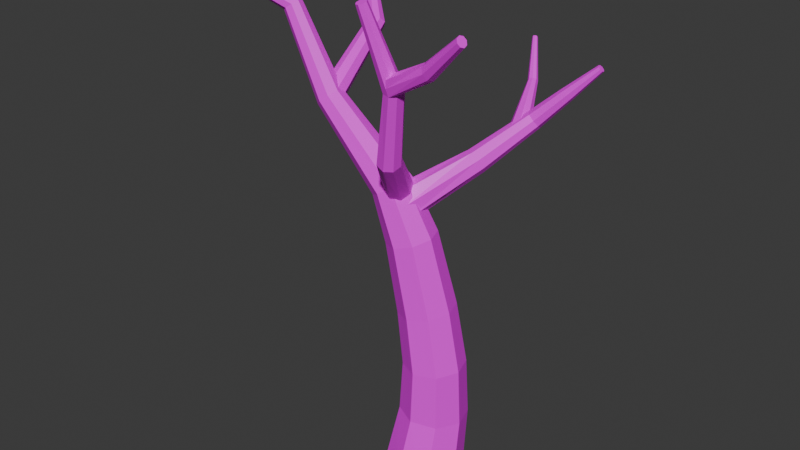 # Source: arvoreshrine.blend  (saved by Blender 4.3.34; exported with 4.5.12 LTS)
import bpy
from mathutils import Matrix  # noqa: F401  (used for matrix-valued properties, if any)

bpy.ops.wm.read_factory_settings(use_empty=True)
scene = bpy.context.scene
scene.name = 'Scene'

# ---- collections
col_collection = bpy.data.collections.new('Collection'); scene.collection.children.link(col_collection)

# ---- images (referenced by path relative to the original .blend; pixels are not part of the script)
import os
ASSET_DIR = os.environ.get("B2B_ASSET_DIR", "")  # directory of the original .blend (textures are referenced by path, not embedded)
HERE = os.path.dirname(os.path.abspath(__file__))  # packed textures are extracted next to this script under _unpacked/

def load_image(name, relpath, width, height, colorspace="sRGB"):
    """Load a texture the original file referenced (path relative to the .blend, or extracted next to this script)."""
    p = next((c for c in (os.path.join(HERE, relpath), os.path.join(ASSET_DIR, relpath)) if relpath and os.path.exists(c)), "")
    if p:
        img = bpy.data.images.load(p, check_existing=True)
        img.name = name
    else:  # same state as the original file: an image datablock whose file is absent (Cycles renders it pink)
        img = bpy.data.images.new(name, width, height)
        img.source = "FILE"
        img.filepath = "//" + (relpath or name)
    img.colorspace_settings.name = colorspace
    return img
img_madeira_arvores_png = load_image('Madeira_Arvores.png', 'Madeira_Arvores.png', 1024, 1024, 'sRGB')
img_tronco1_png = load_image('tronco1.png', 'tronco1.png', 1024, 1024, 'sRGB')

# ---- materials (node trees are filled in below, after node groups)
mat_tronco = bpy.data.materials.new('tronco')
mat_madeira = bpy.data.materials.new('madeira')

# ---- material node trees
mat_tronco.use_nodes = True; mat_tronco.node_tree.nodes.clear()
_N = mat_tronco.node_tree.nodes; _L = mat_tronco.node_tree.links
n0 = _N.new('ShaderNodeBsdfPrincipled'); n0.name = 'Principled BSDF'; n0.location = (10, 300)
n1 = _N.new('ShaderNodeOutputMaterial'); n1.name = 'Material Output'; n1.location = (300, 300)
n2 = _N.new('ShaderNodeTexImage'); n2.name = 'Image Texture'; n2.location = (-368, 307)
n2.image = img_madeira_arvores_png
_L.new(n0.outputs[0], n1.inputs[0])
_L.new(n2.outputs[0], n0.inputs[0])
n1.is_active_output = True
mat_madeira.use_nodes = True; mat_madeira.node_tree.nodes.clear()
_N = mat_madeira.node_tree.nodes; _L = mat_madeira.node_tree.links
n0 = _N.new('ShaderNodeBsdfPrincipled'); n0.name = 'Principled BSDF'; n0.location = (10, 300)
n1 = _N.new('ShaderNodeOutputMaterial'); n1.name = 'Material Output'; n1.location = (300, 300)
n2 = _N.new('ShaderNodeTexImage'); n2.name = 'Image Texture'; n2.location = (-362, 297)
n2.image = img_tronco1_png
_L.new(n0.outputs[0], n1.inputs[0])
_L.new(n2.outputs[0], n0.inputs[0])
n1.is_active_output = True

# ---- world
world_world = bpy.data.worlds.new('World'); scene.world = world_world
world_world.use_nodes = True; world_world.node_tree.nodes.clear()
_N = world_world.node_tree.nodes; _L = world_world.node_tree.links
n0 = _N.new('ShaderNodeOutputWorld'); n0.name = 'World Output'; n0.location = (300, 300)
n1 = _N.new('ShaderNodeBackground'); n1.name = 'Background'; n1.location = (10, 300)
n1.inputs[0].default_value = (0.05088, 0.05088, 0.05088, 1.0)
_L.new(n1.outputs[0], n0.inputs[0])
n0.is_active_output = True
world_world.color = (0.05088, 0.05088, 0.05088)
world_world.sun_shadow_jitter_overblur = 0.0

# ---- meshes
me_cube_003 = bpy.data.meshes.new('Cube.003')
me_cube_003.from_pydata([(-0.2776, 0.09311, 5.407), (-0.387, -0.04986, 5.49), (-0.4349, -0.2353, 5.44), (-0.3933, -0.3545, 5.288), (-0.2864, -0.3378, 5.122), (-0.177, -0.1948, 5.04), (-0.1291, -0.009369, 5.09), (-0.1708, 0.1099, 5.242), (0.1916, -0.7855, 6.23), (0.07188, -0.8659, 6.231), (0.03355, -0.9925, 6.173), (0.09907, -1.091, 6.091), (0.2301, -1.104, 6.032), (0.3498, -1.023, 6.031), (0.3882, -0.8969, 6.089), (0.3226, -0.7983, 6.171), (0.4953, -1.057, 7.355), (0.3946, -1.118, 7.343), (0.3672, -1.229, 7.315), (0.429, -1.326, 7.287), (0.5439, -1.352, 7.276), (0.6445, -1.291, 7.288), (0.672, -1.179, 7.315), (0.6102, -1.082, 7.343), (0.2868, -1.496, 8.572), (0.2335, -1.525, 8.554), (0.2191, -1.584, 8.534), (0.252, -1.637, 8.524), (0.313, -1.654, 8.529), (0.3663, -1.625, 8.548), (0.3807, -1.566, 8.568), (0.3478, -1.513, 8.578), (-0.5603, 0.00645, -0.02446), (-0.3993, -0.4906, -0.02446), (0.06893, -0.7298, -0.02446), (0.5701, -0.571, -0.02446), (0.8106, -0.1073, -0.02446), (0.6496, 0.3898, -0.02446), (0.1814, 0.6289, -0.02446), (-0.3198, 0.4702, -0.02446), (-0.329, 0.1737, 1.346), (-0.1925, -0.2368, 1.359), (0.194, -0.4312, 1.349), (0.6041, -0.2957, 1.323), (0.7976, 0.09037, 1.295), (0.6611, 0.5008, 1.282), (0.2747, 0.6953, 1.291), (-0.1355, 0.5598, 1.318), (-0.3421, 0.0939, 3.181), (-0.2269, -0.25, 3.178), (0.09402, -0.4134, 3.221), (0.4326, -0.3006, 3.286), (0.5906, 0.02231, 3.334), (0.4754, 0.3662, 3.337), (0.1545, 0.5296, 3.294), (-0.1841, 0.4168, 3.23), (-0.5026, -0.0227, 4.385), (-0.4011, -0.3234, 4.379), (-0.1238, -0.4679, 4.434), (0.1668, -0.3715, 4.518), (0.3005, -0.09073, 4.581), (0.1991, 0.21, 4.587), (-0.0782, 0.3544, 4.532), (-0.3688, 0.2581, 4.449), (-0.6886, -0.1195, 5.132), (-0.6199, -0.3633, 5.157), (-0.4239, -0.4845, 5.265), (-0.2154, -0.4123, 5.392), (-0.1166, -0.1889, 5.464), (-0.1854, 0.05488, 5.438), (-0.3814, 0.1762, 5.33), (-0.5898, 0.1039, 5.203), (-1.822, -0.1082, 6.261), (-1.788, -0.2744, 6.297), (-1.674, -0.3573, 6.398), (-1.546, -0.3083, 6.504), (-1.479, -0.1562, 6.554), (-1.513, 0.009978, 6.518), (-1.627, 0.09285, 6.417), (-1.755, 0.04388, 6.311), (-2.593, -0.0343, 7.601), (-2.557, -0.1511, 7.609), (-2.463, -0.2089, 7.663), (-2.367, -0.1739, 7.731), (-2.324, -0.06654, 7.772), (-2.361, 0.05022, 7.764), (-2.455, 0.108, 7.71), (-2.551, 0.07302, 7.643), (-3.428, -0.5405, 8.159), (-3.397, -0.5974, 8.139), (-3.359, -0.6441, 8.17), (-3.337, -0.6532, 8.233), (-3.343, -0.6195, 8.292), (-3.374, -0.5626, 8.311), (-3.412, -0.5159, 8.28), (-3.434, -0.5068, 8.217), (-1.778, -0.2265, 6.523), (-1.636, -0.239, 6.571), (-1.503, -0.1889, 6.523), (-1.456, -0.1056, 6.407), (-1.524, -0.03791, 6.291), (-1.665, -0.02548, 6.243), (-1.798, -0.07558, 6.291), (-1.845, -0.1589, 6.407), (-1.914, 1.035, 7.318), (-1.81, 1.044, 7.369), (-1.715, 1.108, 7.35), (-1.684, 1.189, 7.273), (-1.736, 1.24, 7.183), (-1.839, 1.231, 7.132), (-1.935, 1.168, 7.15), (-1.965, 1.087, 7.227), (-2.646, 1.851, 8.122), (-2.618, 1.859, 8.142), (-2.593, 1.884, 8.142), (-2.587, 1.913, 8.123), (-2.603, 1.928, 8.095), (-2.631, 1.921, 8.075), (-2.655, 1.896, 8.074), (-2.662, 1.867, 8.094), (0.5302, -1.206, 7.521), (0.4942, -1.31, 7.555), (0.5292, -1.392, 7.521), (0.5222, -1.38, 7.394), (0.5417, -1.35, 7.267), (0.6421, -1.293, 7.298), (0.642, -1.214, 7.34), (0.5915, -1.166, 7.432), (1.849, -1.509, 8.404), (1.83, -1.565, 8.422), (1.835, -1.623, 8.4), (1.863, -1.649, 8.35), (1.896, -1.627, 8.302), (1.916, -1.571, 8.283), (1.91, -1.513, 8.306), (1.883, -1.487, 8.356), (-0.2496, 0.134, 2.253), (-0.07488, 0.4863, 2.262), (-0.1245, -0.2408, 2.257), (0.227, -0.4186, 2.273), (0.5991, -0.2952, 2.291), (0.7737, 0.05707, 2.3), (0.6487, 0.4319, 2.296), (0.2972, 0.6097, 2.279), (1.873, 1.729, 7.168), (1.85, 1.767, 7.181), (1.851, 1.812, 7.168), (1.876, 1.836, 7.138), (1.909, 1.827, 7.108), (1.932, 1.789, 7.095), (1.931, 1.744, 7.108), (1.906, 1.72, 7.138), (0.9412, 1.424, 6.295), (0.8628, 1.512, 6.306), (0.844, 1.615, 6.251), (0.8957, 1.673, 6.161), (0.9876, 1.651, 6.09), (1.066, 1.563, 6.078), (1.085, 1.46, 6.134), (1.033, 1.402, 6.223), (0.4526, 0.6708, 5.791), (0.322, 0.7593, 5.778), (0.2678, 0.8643, 5.672), (0.3218, 0.9242, 5.536), (0.4524, 0.9041, 5.449), (0.583, 0.8156, 5.462), (0.6371, 0.7106, 5.567), (0.5831, 0.6507, 5.703), (-0.184, -0.2463, 5.274), (-0.3332, -0.07105, 5.314), (-0.422, 0.1025, 5.185), (-0.3983, 0.1728, 4.964), (-0.276, 0.09851, 4.779), (-0.1268, -0.07672, 4.74), (-0.03801, -0.2503, 4.868), (-0.06169, -0.3205, 5.09), (0.7596, 1.237, 6.148), (0.8709, 1.276, 6.188), (0.9544, 1.36, 6.149), (0.9612, 1.439, 6.054), (0.8873, 1.468, 5.958), (0.776, 1.43, 5.917), (0.6924, 1.346, 5.956), (0.6856, 1.266, 6.052), (0.2544, 2.481, 7.125), (0.2846, 2.488, 7.135), (0.3084, 2.508, 7.125), (0.3119, 2.529, 7.1), (0.293, 2.538, 7.074), (0.2628, 2.531, 7.064), (0.239, 2.511, 7.074), (0.2355, 2.49, 7.1), (1.406, 1.571, 6.737), (1.473, 1.554, 6.682), (1.351, 1.638, 6.749), (1.341, 1.717, 6.713), (1.382, 1.761, 6.648), (1.45, 1.745, 6.593), (1.504, 1.677, 6.581), (1.514, 1.598, 6.618), (1.204, -1.276, 7.868), (1.258, -1.241, 7.791), (1.173, -1.367, 7.898), (1.182, -1.46, 7.862), (1.226, -1.501, 7.782), (1.279, -1.466, 7.704), (1.311, -1.376, 7.675), (1.302, -1.282, 7.711), (0.4958, 2.059, 6.597), (0.4607, 2.076, 6.551), (0.5518, 2.073, 6.617), (0.5961, 2.11, 6.597), (0.6026, 2.149, 6.551), (0.5675, 2.166, 6.504), (0.5114, 2.152, 6.485), (0.4672, 2.115, 6.504)], [], [(0, 8, 15, 7), (1, 9, 8, 0), (2, 10, 9, 1), (3, 11, 10, 2), (4, 12, 11, 3), (5, 13, 12, 4), (6, 14, 13, 5), (7, 15, 14, 6), (8, 16, 23, 15), (9, 17, 16, 8), (10, 18, 17, 9), (11, 19, 18, 10), (12, 20, 19, 11), (13, 21, 20, 12), (14, 22, 21, 13), (15, 23, 22, 14), (16, 24, 31, 23), (17, 25, 24, 16), (18, 26, 25, 17), (19, 27, 26, 18), (20, 28, 27, 19), (21, 29, 28, 20), (22, 30, 29, 21), (23, 31, 30, 22), (32, 40, 47, 39), (33, 41, 40, 32), (34, 42, 41, 33), (35, 43, 42, 34), (36, 44, 43, 35), (37, 45, 44, 36), (38, 46, 45, 37), (39, 47, 46, 38), (136, 48, 55, 137), (138, 49, 48, 136), (139, 50, 49, 138), (140, 51, 50, 139), (141, 52, 51, 140), (142, 53, 52, 141), (143, 54, 53, 142), (137, 55, 54, 143), (48, 56, 63, 55), (49, 57, 56, 48), (50, 58, 57, 49), (51, 59, 58, 50), (52, 60, 59, 51), (53, 61, 60, 52), (54, 62, 61, 53), (55, 63, 62, 54), (56, 64, 71, 63), (57, 65, 64, 56), (58, 66, 65, 57), (59, 67, 66, 58), (60, 68, 67, 59), (61, 69, 68, 60), (62, 70, 69, 61), (63, 71, 70, 62), (64, 72, 79, 71), (65, 73, 72, 64), (66, 74, 73, 65), (67, 75, 74, 66), (68, 76, 75, 67), (69, 77, 76, 68), (70, 78, 77, 69), (71, 79, 78, 70), (72, 80, 87, 79), (73, 81, 80, 72), (74, 82, 81, 73), (75, 83, 82, 74), (76, 84, 83, 75), (77, 85, 84, 76), (78, 86, 85, 77), (79, 87, 86, 78), (80, 88, 95, 87), (81, 89, 88, 80), (82, 90, 89, 81), (83, 91, 90, 82), (84, 92, 91, 83), (85, 93, 92, 84), (86, 94, 93, 85), (87, 95, 94, 86), (96, 104, 111, 103), (97, 105, 104, 96), (98, 106, 105, 97), (99, 107, 106, 98), (100, 108, 107, 99), (101, 109, 108, 100), (102, 110, 109, 101), (103, 111, 110, 102), (104, 112, 119, 111), (105, 113, 112, 104), (106, 114, 113, 105), (107, 115, 114, 106), (108, 116, 115, 107), (109, 117, 116, 108), (110, 118, 117, 109), (111, 119, 118, 110), (200, 128, 135, 201), (202, 129, 128, 200), (203, 130, 129, 202), (204, 131, 130, 203), (205, 132, 131, 204), (206, 133, 132, 205), (207, 134, 133, 206), (201, 135, 134, 207), (47, 137, 143, 46), (46, 143, 142, 45), (45, 142, 141, 44), (44, 141, 140, 43), (43, 140, 139, 42), (42, 139, 138, 41), (41, 138, 136, 40), (40, 136, 137, 47), (192, 152, 159, 193), (194, 153, 152, 192), (195, 154, 153, 194), (196, 155, 154, 195), (197, 156, 155, 196), (198, 157, 156, 197), (199, 158, 157, 198), (193, 159, 158, 199), (152, 160, 167, 159), (153, 161, 160, 152), (154, 162, 161, 153), (155, 163, 162, 154), (156, 164, 163, 155), (157, 165, 164, 156), (158, 166, 165, 157), (159, 167, 166, 158), (160, 168, 175, 167), (161, 169, 168, 160), (162, 170, 169, 161), (163, 171, 170, 162), (164, 172, 171, 163), (165, 173, 172, 164), (166, 174, 173, 165), (167, 175, 174, 166), (208, 184, 191, 209), (210, 185, 184, 208), (211, 186, 185, 210), (212, 187, 186, 211), (213, 188, 187, 212), (214, 189, 188, 213), (215, 190, 189, 214), (209, 191, 190, 215), (151, 193, 199, 150), (150, 199, 198, 149), (149, 198, 197, 148), (148, 197, 196, 147), (147, 196, 195, 146), (146, 195, 194, 145), (145, 194, 192, 144), (144, 192, 193, 151), (127, 201, 207, 126), (126, 207, 206, 125), (125, 206, 205, 124), (124, 205, 204, 123), (123, 204, 203, 122), (122, 203, 202, 121), (121, 202, 200, 120), (120, 200, 201, 127), (183, 209, 215, 182), (182, 215, 214, 181), (181, 214, 213, 180), (180, 213, 212, 179), (179, 212, 211, 178), (178, 211, 210, 177), (177, 210, 208, 176), (176, 208, 209, 183), (144, 151, 150, 149, 148, 147, 146, 145), (191, 184, 185, 186, 187, 188, 189, 190), (119, 112, 113, 114, 115, 116, 117, 118), (95, 88, 89, 90, 91, 92, 93, 94), (31, 24, 25, 26, 27, 28, 29, 30), (135, 128, 129, 130, 131, 132, 133, 134)])
me_cube_003.polygons.foreach_set('material_index', [0, 0, 0, 0, 0, 0, 0, 0, 0, 0, 0, 0, 0, 0, 0, 0, 0, 0, 0, 0, 0, 0, 0, 0, 0, 0, 0, 0, 0, 0, 0, 0, 0, 0, 0, 0, 0, 0, 0, 0, 0, 0, 0, 0, 0, 0, 0, 0, 0, 0, 0, 0, 0, 0, 0, 0, 0, 0, 0, 0, 0, 0, 0, 0, 0, 0, 0, 0, 0, 0, 0, 0, 0, 0, 0, 0, 0, 0, 0, 0, 0, 0, 0, 0, 0, 0, 0, 0, 0, 0, 0, 0, 0, 0, 0, 0, 0, 0, 0, 0, 0, 0, 0, 0, 0, 0, 0, 0, 0, 0, 0, 0, 0, 0, 0, 0, 0, 0, 0, 0, 0, 0, 0, 0, 0, 0, 0, 0, 0, 0, 0, 0, 0, 0, 0, 0, 0, 0, 0, 0, 0, 0, 0, 0, 0, 0, 0, 0, 0, 0, 0, 0, 0, 0, 0, 0, 0, 0, 0, 0, 0, 0, 0, 0, 0, 0, 0, 0, 1, 1, 1, 1, 1, 1])
_uv = me_cube_003.uv_layers.new(name='UVMap')
_uv.uv.foreach_set('vector', [0.999, 0.2623, 0.8021, 0.2623, 0.8023, 0.1433, 0.999, 0.1434, 0.9991, 0.372, 0.8019, 0.3722, 0.8021, 0.2623, 0.999, 0.2623, 0.9991, 0.5083, 0.8016, 0.5086, 0.8019, 0.3722, 0.9991, 0.372, 0.9992, 0.6166, 0.8014, 0.6169, 0.8016, 0.5086, 0.9991, 0.5083, 0.9992, 0.7438, 0.8012, 0.7438, 0.8014, 0.6169, 0.9992, 0.6166, 0.9993, 0.868, 0.8009, 0.8679, 0.8012, 0.7438, 0.9992, 0.7438, 0.9993, 0.997, 0.8007, 0.997, 0.8009, 0.8679, 0.9993, 0.868, 0.999, 0.1434, 0.8023, 0.1433, 0.8026, 0.01768, 0.9989, 0.01768, 0.8021, 0.2623, 0.6193, 0.2624, 0.6194, 0.1433, 0.8023, 0.1433, 0.8019, 0.3722, 0.6192, 0.3724, 0.6193, 0.2624, 0.8021, 0.2623, 0.8016, 0.5086, 0.6191, 0.5088, 0.6192, 0.3724, 0.8019, 0.3722, 0.8014, 0.6169, 0.619, 0.6171, 0.6191, 0.5088, 0.8016, 0.5086, 0.8012, 0.7438, 0.6189, 0.744, 0.619, 0.6171, 0.8014, 0.6169, 0.8009, 0.8679, 0.6188, 0.8681, 0.6189, 0.744, 0.8012, 0.7438, 0.8007, 0.997, 0.6187, 0.997, 0.6188, 0.8681, 0.8009, 0.8679, 0.8023, 0.1433, 0.6194, 0.1433, 0.6195, 0.01768, 0.8026, 0.01768, 0.6193, 0.2624, 0.4323, 0.2624, 0.4324, 0.1433, 0.6194, 0.1433, 0.6192, 0.3724, 0.4322, 0.3724, 0.4323, 0.2624, 0.6193, 0.2624, 0.6191, 0.5088, 0.4321, 0.5088, 0.4322, 0.3724, 0.6192, 0.3724, 0.619, 0.6171, 0.4321, 0.6172, 0.4321, 0.5088, 0.6191, 0.5088, 0.6189, 0.744, 0.432, 0.7441, 0.4321, 0.6172, 0.619, 0.6171, 0.6188, 0.8681, 0.4319, 0.8681, 0.432, 0.7441, 0.6189, 0.744, 0.6187, 0.997, 0.4318, 0.997, 0.4319, 0.8681, 0.6188, 0.8681, 0.6194, 0.1433, 0.4324, 0.1433, 0.4325, 0.01768, 0.6195, 0.01768, 1.001, 0.8719, 0.7984, 0.872, 0.7977, 0.7512, 1.0, 0.7511, 1.001, 0.9929, 0.799, 0.9929, 0.7984, 0.872, 1.001, 0.8719, 0.9985, 0.1368, 0.7945, 0.1369, 0.7938, 0.01527, 0.9982, 0.01527, 0.9989, 0.2575, 0.7951, 0.2576, 0.7945, 0.1369, 0.9985, 0.1368, 0.9993, 0.3789, 0.7957, 0.379, 0.7951, 0.2576, 0.9989, 0.2575, 0.9996, 0.5021, 0.7964, 0.5023, 0.7957, 0.379, 0.9993, 0.3789, 1.0, 0.6273, 0.7971, 0.6275, 0.7964, 0.5023, 0.9996, 0.5021, 1.0, 0.7511, 0.7977, 0.7512, 0.7971, 0.6275, 1.0, 0.6273, 0.6683, 0.8719, 0.5355, 0.8719, 0.5351, 0.7511, 0.6678, 0.7512, 0.6687, 0.9929, 0.5359, 0.9929, 0.5355, 0.8719, 0.6683, 0.8719, 0.6653, 0.1369, 0.5332, 0.1369, 0.5328, 0.01527, 0.6648, 0.01527, 0.6658, 0.2576, 0.5336, 0.2576, 0.5332, 0.1369, 0.6653, 0.1369, 0.6663, 0.379, 0.534, 0.3789, 0.5336, 0.2576, 0.6658, 0.2576, 0.6668, 0.5023, 0.5344, 0.5022, 0.534, 0.3789, 0.6663, 0.379, 0.6673, 0.6274, 0.5348, 0.6274, 0.5344, 0.5022, 0.6668, 0.5023, 0.6678, 0.7512, 0.5351, 0.7511, 0.5348, 0.6274, 0.6673, 0.6274, 0.5355, 0.8719, 0.3642, 0.8719, 0.3637, 0.7511, 0.5351, 0.7511, 0.5359, 0.9929, 0.3647, 0.9929, 0.3642, 0.8719, 0.5355, 0.8719, 0.5332, 0.1369, 0.3613, 0.1369, 0.3608, 0.01527, 0.5328, 0.01527, 0.5336, 0.2576, 0.3618, 0.2576, 0.3613, 0.1369, 0.5332, 0.1369, 0.534, 0.3789, 0.3623, 0.3789, 0.3618, 0.2576, 0.5336, 0.2576, 0.5344, 0.5022, 0.3628, 0.5022, 0.3623, 0.3789, 0.534, 0.3789, 0.5348, 0.6274, 0.3633, 0.6274, 0.3628, 0.5022, 0.5344, 0.5022, 0.5351, 0.7511, 0.3637, 0.7511, 0.3633, 0.6274, 0.5348, 0.6274, 0.3642, 0.8719, 0.2461, 0.8719, 0.2456, 0.7511, 0.3637, 0.7511, 0.3647, 0.9929, 0.2467, 0.9929, 0.2461, 0.8719, 0.3642, 0.8719, 0.3613, 0.1369, 0.2429, 0.1369, 0.2424, 0.01527, 0.3608, 0.01527, 0.3618, 0.2576, 0.2435, 0.2576, 0.2429, 0.1369, 0.3613, 0.1369, 0.3623, 0.3789, 0.244, 0.379, 0.2435, 0.2576, 0.3618, 0.2576, 0.3628, 0.5022, 0.2445, 0.5023, 0.244, 0.379, 0.3623, 0.3789, 0.3633, 0.6274, 0.2451, 0.6274, 0.2445, 0.5023, 0.3628, 0.5022, 0.3637, 0.7511, 0.2456, 0.7511, 0.2451, 0.6274, 0.3633, 0.6274, 0.2461, 0.8719, 0.003109, 0.8719, 0.002898, 0.7511, 0.2456, 0.7511, 0.2467, 0.9929, 0.00332, 0.9929, 0.003109, 0.8719, 0.2461, 0.8719, 0.2429, 0.1369, 0.001825, 0.1368, 0.001613, 0.01527, 0.2424, 0.01527, 0.2435, 0.2576, 0.002036, 0.2576, 0.001825, 0.1368, 0.2429, 0.1369, 0.244, 0.379, 0.002248, 0.3789, 0.002036, 0.2576, 0.2435, 0.2576, 0.2445, 0.5023, 0.002463, 0.5022, 0.002248, 0.3789, 0.244, 0.379, 0.2451, 0.6274, 0.002682, 0.6274, 0.002463, 0.5022, 0.2445, 0.5023, 0.2456, 0.7511, 0.002898, 0.7511, 0.002682, 0.6274, 0.2451, 0.6274, 0.003109, 0.8719, -0.2175, 0.8719, -0.2178, 0.7511, 0.002898, 0.7511, 0.00332, 0.9929, -0.2171, 0.9929, -0.2175, 0.8719, 0.003109, 0.8719, 0.001825, 0.1368, -0.2197, 0.1368, -0.2201, 0.01527, 0.001613, 0.01527, 0.002036, 0.2576, -0.2194, 0.2575, -0.2197, 0.1368, 0.001825, 0.1368, 0.002248, 0.3789, -0.219, 0.3789, -0.2194, 0.2575, 0.002036, 0.2576, 0.002463, 0.5022, -0.2186, 0.5021, -0.219, 0.3789, 0.002248, 0.3789, 0.002682, 0.6274, -0.2182, 0.6273, -0.2186, 0.5021, 0.002463, 0.5022, 0.002898, 0.7511, -0.2178, 0.7511, -0.2182, 0.6273, 0.002682, 0.6274, -0.2175, 0.8719, -0.3877, 0.8719, -0.3879, 0.7511, -0.2178, 0.7511, -0.2171, 0.9929, -0.3875, 0.9929, -0.3877, 0.8719, -0.2175, 0.8719, -0.2197, 0.1368, -0.3889, 0.1368, -0.3891, 0.01527, -0.2201, 0.01527, -0.2194, 0.2575, -0.3887, 0.2575, -0.3889, 0.1368, -0.2197, 0.1368, -0.219, 0.3789, -0.3885, 0.3789, -0.3887, 0.2575, -0.2194, 0.2575, -0.2186, 0.5021, -0.3883, 0.5021, -0.3885, 0.3789, -0.219, 0.3789, -0.2182, 0.6273, -0.3881, 0.6273, -0.3883, 0.5021, -0.2186, 0.5021, -0.2178, 0.7511, -0.3879, 0.7511, -0.3881, 0.6273, -0.2182, 0.6273, 0.9847, 0.6254, 0.7648, 0.6254, 0.7648, 0.5059, 0.9848, 0.5059, 0.9847, 0.7438, 0.7648, 0.7438, 0.7648, 0.6254, 0.9847, 0.6254, 0.9847, 0.8665, 0.7647, 0.8664, 0.7648, 0.7438, 0.9847, 0.7438, 0.9846, 0.9951, 0.7647, 0.9951, 0.7647, 0.8664, 0.9847, 0.8665, 0.9849, 0.1383, 0.7649, 0.1383, 0.765, 0.005851, 0.9849, 0.005851, 0.9848, 0.2666, 0.7649, 0.2666, 0.7649, 0.1383, 0.9849, 0.1383, 0.9848, 0.3888, 0.7649, 0.3888, 0.7649, 0.2666, 0.9848, 0.2666, 0.9848, 0.5059, 0.7648, 0.5059, 0.7649, 0.3888, 0.9848, 0.3888, 0.7648, 0.6254, 0.5687, 0.6255, 0.5687, 0.506, 0.7648, 0.5059, 0.7648, 0.7438, 0.5687, 0.7439, 0.5687, 0.6255, 0.7648, 0.6254, 0.7647, 0.8664, 0.5687, 0.8665, 0.5687, 0.7439, 0.7648, 0.7438, 0.7647, 0.9951, 0.5687, 0.9951, 0.5687, 0.8665, 0.7647, 0.8664, 0.7649, 0.1383, 0.5687, 0.1384, 0.5687, 0.005851, 0.765, 0.005851, 0.7649, 0.2666, 0.5687, 0.2667, 0.5687, 0.1384, 0.7649, 0.1383, 0.7649, 0.3888, 0.5687, 0.3889, 0.5687, 0.2667, 0.7649, 0.2666, 0.7648, 0.5059, 0.5687, 0.506, 0.5687, 0.3889, 0.7649, 0.3888, 0.7343, 0.3709, 0.6108, 0.3711, 0.611, 0.251, 0.7345, 0.2509, 0.7341, 0.5163, 0.6107, 0.5166, 0.6108, 0.3711, 0.7343, 0.3709, 0.7339, 0.6282, 0.6106, 0.6284, 0.6107, 0.5166, 0.7341, 0.5163, 0.7337, 0.7552, 0.6105, 0.7553, 0.6106, 0.6284, 0.7339, 0.6282, 0.7335, 0.8944, 0.6104, 0.8944, 0.6105, 0.7553, 0.7337, 0.7552, 0.7333, 0.9928, 0.6103, 0.9928, 0.6104, 0.8944, 0.7335, 0.8944, 0.7347, 0.1227, 0.6111, 0.1227, 0.6112, 0.01113, 0.7349, 0.01113, 0.7345, 0.2509, 0.611, 0.251, 0.6111, 0.1227, 0.7347, 0.1227, 0.7977, 0.7512, 0.6678, 0.7512, 0.6673, 0.6274, 0.7971, 0.6275, 0.7971, 0.6275, 0.6673, 0.6274, 0.6668, 0.5023, 0.7964, 0.5023, 0.7964, 0.5023, 0.6668, 0.5023, 0.6663, 0.379, 0.7957, 0.379, 0.7957, 0.379, 0.6663, 0.379, 0.6658, 0.2576, 0.7951, 0.2576, 0.7951, 0.2576, 0.6658, 0.2576, 0.6653, 0.1369, 0.7945, 0.1369, 0.7945, 0.1369, 0.6653, 0.1369, 0.6648, 0.01527, 0.7938, 0.01527, 0.799, 0.9929, 0.6687, 0.9929, 0.6683, 0.8719, 0.7984, 0.872, 0.7984, 0.872, 0.6683, 0.8719, 0.6678, 0.7512, 0.7977, 0.7512, 0.5479, 0.5134, 0.6407, 0.5102, 0.639, 0.634, 0.5468, 0.6373, 0.549, 0.39, 0.6423, 0.3876, 0.6407, 0.5102, 0.5479, 0.5134, 0.5503, 0.2433, 0.6442, 0.2422, 0.6423, 0.3876, 0.549, 0.39, 0.5512, 0.141, 0.6455, 0.1407, 0.6442, 0.2422, 0.5503, 0.2433, 0.5523, 0.01816, 0.6472, 0.01816, 0.6455, 0.1407, 0.5512, 0.141, 0.5446, 0.8854, 0.6357, 0.8842, 0.6343, 0.9971, 0.5437, 0.9971, 0.5457, 0.7634, 0.6374, 0.7609, 0.6357, 0.8842, 0.5446, 0.8854, 0.5468, 0.6373, 0.639, 0.634, 0.6374, 0.7609, 0.5457, 0.7634, 0.6407, 0.5102, 0.7984, 0.5099, 0.7965, 0.6345, 0.639, 0.634, 0.6423, 0.3876, 0.8002, 0.3864, 0.7984, 0.5099, 0.6407, 0.5102, 0.6442, 0.2422, 0.8024, 0.2404, 0.8002, 0.3864, 0.6423, 0.3876, 0.6455, 0.1407, 0.8039, 0.1393, 0.8024, 0.2404, 0.6442, 0.2422, 0.6472, 0.01816, 0.8057, 0.01816, 0.8039, 0.1393, 0.6455, 0.1407, 0.6357, 0.8842, 0.7928, 0.8845, 0.7911, 0.9971, 0.6343, 0.9971, 0.6374, 0.7609, 0.7946, 0.7615, 0.7928, 0.8845, 0.6357, 0.8842, 0.639, 0.634, 0.7965, 0.6345, 0.7946, 0.7615, 0.6374, 0.7609, 0.7984, 0.5099, 0.9714, 0.5072, 0.9685, 0.6211, 0.7965, 0.6345, 0.8002, 0.3864, 0.9743, 0.3937, 0.9714, 0.5072, 0.7984, 0.5099, 0.8024, 0.2404, 0.9779, 0.252, 0.9743, 0.3937, 0.8002, 0.3864, 0.8039, 0.1393, 0.9806, 0.1466, 0.9779, 0.252, 0.8024, 0.2404, 0.8057, 0.01816, 0.9839, 0.01816, 0.9806, 0.1466, 0.8039, 0.1393, 0.7928, 0.8845, 0.9622, 0.8715, 0.959, 0.9971, 0.7911, 0.9971, 0.7946, 0.7615, 0.9654, 0.7435, 0.9622, 0.8715, 0.7928, 0.8845, 0.7965, 0.6345, 0.9685, 0.6211, 0.9654, 0.7435, 0.7946, 0.7615, 0.8268, 0.9907, 0.7244, 0.9907, 0.7246, 0.8759, 0.8272, 0.8753, 0.8295, 0.1406, 0.726, 0.141, 0.7262, 0.01904, 0.8299, 0.01904, 0.8292, 0.2579, 0.7257, 0.2585, 0.726, 0.141, 0.8295, 0.1406, 0.8288, 0.3857, 0.7255, 0.3867, 0.7257, 0.2585, 0.8292, 0.2579, 0.8284, 0.5046, 0.7253, 0.5057, 0.7255, 0.3867, 0.8288, 0.3857, 0.828, 0.6323, 0.7251, 0.6335, 0.7253, 0.5057, 0.8284, 0.5046, 0.8276, 0.7566, 0.7248, 0.7577, 0.7251, 0.6335, 0.828, 0.6323, 0.8272, 0.8753, 0.7246, 0.8759, 0.7248, 0.7577, 0.8276, 0.7566, 0.4549, 0.6366, 0.5468, 0.6373, 0.5457, 0.7634, 0.4543, 0.7628, 0.4543, 0.7628, 0.5457, 0.7634, 0.5446, 0.8854, 0.4538, 0.8853, 0.4538, 0.8853, 0.5446, 0.8854, 0.5437, 0.9971, 0.4533, 0.9971, 0.4577, 0.01816, 0.5523, 0.01816, 0.5512, 0.141, 0.4571, 0.1419, 0.4571, 0.1419, 0.5512, 0.141, 0.5503, 0.2433, 0.4567, 0.2442, 0.4567, 0.2442, 0.5503, 0.2433, 0.549, 0.39, 0.456, 0.3903, 0.456, 0.3903, 0.549, 0.39, 0.5479, 0.5134, 0.4555, 0.513, 0.4555, 0.513, 0.5479, 0.5134, 0.5468, 0.6373, 0.4549, 0.6366, 0.8437, 0.2513, 0.7345, 0.2509, 0.7347, 0.1227, 0.8439, 0.1232, 0.8439, 0.1232, 0.7347, 0.1227, 0.7349, 0.01113, 0.8441, 0.01113, 0.8425, 0.9928, 0.7333, 0.9928, 0.7335, 0.8944, 0.8427, 0.8919, 0.8427, 0.8919, 0.7335, 0.8944, 0.7337, 0.7552, 0.8429, 0.754, 0.8429, 0.754, 0.7337, 0.7552, 0.7339, 0.6282, 0.8431, 0.6286, 0.8431, 0.6286, 0.7339, 0.6282, 0.7341, 0.5163, 0.8433, 0.5163, 0.8433, 0.5163, 0.7341, 0.5163, 0.7343, 0.3709, 0.8435, 0.3711, 0.8435, 0.3711, 0.7343, 0.3709, 0.7345, 0.2509, 0.8437, 0.2513, 0.9596, 0.8721, 0.8272, 0.8753, 0.8276, 0.7566, 0.9605, 0.7529, 0.9605, 0.7529, 0.8276, 0.7566, 0.828, 0.6323, 0.9614, 0.6298, 0.9614, 0.6298, 0.828, 0.6323, 0.8284, 0.5046, 0.9624, 0.5037, 0.9624, 0.5037, 0.8284, 0.5046, 0.8288, 0.3857, 0.9632, 0.3855, 0.9632, 0.3855, 0.8288, 0.3857, 0.8292, 0.2579, 0.9642, 0.2573, 0.9642, 0.2573, 0.8292, 0.2579, 0.8295, 0.1406, 0.9651, 0.1396, 0.9651, 0.1396, 0.8295, 0.1406, 0.8299, 0.01904, 0.966, 0.01904, 0.9587, 0.9907, 0.8268, 0.9907, 0.8272, 0.8753, 0.9596, 0.8721, 0.6765, 0.9148, 0.3289, 0.9148, 0.08308, 0.669, 0.08309, 0.3214, 0.3289, 0.07563, 0.6765, 0.07563, 0.9223, 0.3214, 0.9223, 0.669, 0.3321, 0.9113, 0.08847, 0.6677, 0.08847, 0.3231, 0.3321, 0.07949, 0.6767, 0.07949, 0.9203, 0.3231, 0.9203, 0.6677, 0.6767, 0.9113, 0.3255, 0.9159, 0.08183, 0.6722, 0.08183, 0.3276, 0.3255, 0.0839, 0.6701, 0.0839, 0.9138, 0.3276, 0.9138, 0.6722, 0.6701, 0.9159, 0.3261, 0.9196, 0.07764, 0.6712, 0.07764, 0.3199, 0.3261, 0.07144, 0.6774, 0.07144, 0.9258, 0.3199, 0.9258, 0.6712, 0.6774, 0.9196, 0.3267, 0.9168, 0.07968, 0.6698, 0.07968, 0.3204, 0.3267, 0.07332, 0.6761, 0.07332, 0.9232, 0.3204, 0.9232, 0.6698, 0.6761, 0.9168, 0.3275, 0.08133, 0.6743, 0.08133, 0.9195, 0.3266, 0.9195, 0.6733, 0.6743, 0.9186, 0.3275, 0.9186, 0.08224, 0.6733, 0.08224, 0.3266])
me_cube_003.materials.append(mat_tronco)
me_cube_003.materials.append(mat_madeira)
me_cube_003.auto_texspace = False
me_cube_003.update()

# ---- objects
ob_cube = bpy.data.objects.new('Cube', me_cube_003)

# ---- transforms, parenting, visibility, modifiers, constraints
ob_cube.location = (0.0, 0.0, 0.0)

# ---- collection membership
col_collection.objects.link(ob_cube)

# ---- scene / render settings (as saved in the file)
scene.frame_start = 1; scene.frame_end = 250; scene.frame_set(161)
scene.render.engine = 'BLENDER_EEVEE_NEXT'
bpy.context.view_layer.update()

# ---- added for rendering (the .blend has no active camera and no usable light): camera, sun
cam_auto = bpy.data.cameras.new('AutoCamera')
cam_auto.lens = 50.0
cam_auto.sensor_width = 36.0
cam_auto.clip_end = 1000.0
ob_auto_camera = bpy.data.objects.new('AutoCamera', cam_auto)
scene.collection.objects.link(ob_auto_camera)
ob_auto_camera.location = (9.40006, -11.7395, 12.3978)
ob_auto_camera.rotation_euler = (1.09748, -7.21219e-08, 0.694738)
scene.camera = ob_auto_camera
light_auto_sun = bpy.data.lights.new('AutoSun', 'SUN')
light_auto_sun.energy = 3.0
light_auto_sun.angle = 0.0523599
ob_auto_sun = bpy.data.objects.new('AutoSun', light_auto_sun)
scene.collection.objects.link(ob_auto_sun)
ob_auto_sun.rotation_euler = (0.872665, 0.174533, 0.523599)
bpy.context.view_layer.update()
